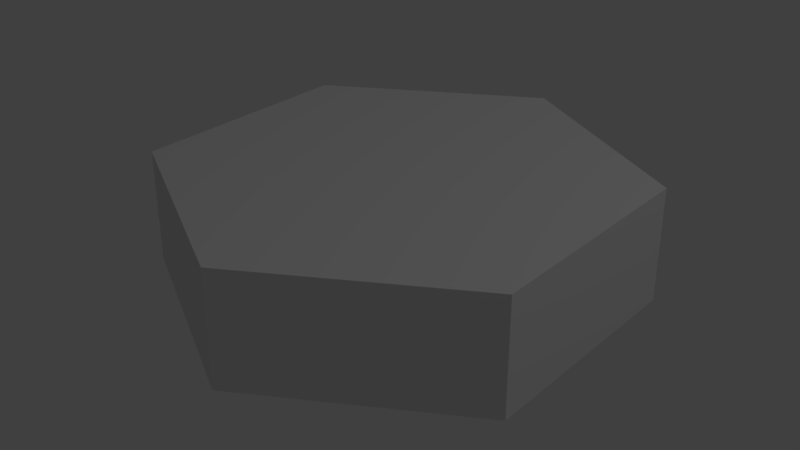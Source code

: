 # Source: drum.blend  (saved by Blender 2.79.0; exported with 4.5.12 LTS)
import bpy
from mathutils import Matrix  # noqa: F401  (used for matrix-valued properties, if any)

bpy.ops.wm.read_factory_settings(use_empty=True)
scene = bpy.context.scene
scene.name = 'Scene'

# ---- collections
col_collection_1 = bpy.data.collections.new('Collection 1'); scene.collection.children.link(col_collection_1)

# ---- world
world_world = bpy.data.worlds.new('World'); scene.world = world_world
world_world.color = (0.05088, 0.05088, 0.05088)
world_world.use_sun_shadow = False
world_world.sun_shadow_jitter_overblur = 0.0
world_world.cycles.sampling_method = 'MANUAL'

# ---- lights
light_lamp = bpy.data.lights.new('Lamp', 'POINT')
light_lamp.transmission_factor = 0.0
light_lamp.cutoff_distance = 30.0
light_lamp.energy = 100.0
light_lamp.shadow_buffer_clip_start = 1.001
light_lamp.shadow_soft_size = 0.1
light_lamp.shadow_maximum_resolution = 0.006
light_lamp.use_absolute_resolution = True

# ---- meshes
me_circle_001 = bpy.data.meshes.new('Circle.001')
me_circle_001.from_pydata([(0.0, 0.0, 0.0), (0.0, 1.0, 0.0), (-0.866, 0.5, 0.0), (-0.866, -0.5, 0.0), (8.742e-08, -1.0, 0.0), (0.866, -0.5, 0.0), (0.866, 0.5, 0.0), (0.0, 0.0, 0.4803), (0.0, 1.0, 0.4803), (-0.866, 0.5, 0.4803), (-0.866, -0.5, 0.4803), (8.742e-08, -1.0, 0.4803), (0.866, -0.5, 0.4803), (0.866, 0.5, 0.4803)], [], [(0, 2, 1), (0, 3, 2), (0, 4, 3), (0, 5, 4), (0, 6, 5), (0, 1, 6), (7, 8, 9), (7, 9, 10), (7, 10, 11), (7, 11, 12), (7, 12, 13), (7, 13, 8), (6, 1, 8, 13), (1, 2, 9, 8), (5, 6, 13, 12), (4, 5, 12, 11), (3, 4, 11, 10), (2, 3, 10, 9)])
me_circle_001.use_remesh_preserve_volume = False
me_circle_001.use_remesh_preserve_attributes = False
me_circle_001.use_mirror_vertex_groups = False
me_circle_001.update()

# ---- objects
ob_circle = bpy.data.objects.new('Circle', me_circle_001)
ob_lamp = bpy.data.objects.new('Lamp', light_lamp)

# ---- transforms, parenting, visibility, modifiers, constraints
ob_circle.location = (0.0, 0.0, 0.0)
ob_circle.lineart.crease_threshold = 0.0
ob_lamp.location = (4.076, 1.005, 5.904)
ob_lamp.rotation_euler = (0.6503, 0.05522, 1.866)
ob_lamp.lock_rotations_4d = False
ob_lamp.empty_display_type = 'ARROWS'
ob_lamp.color = (0.0, 0.0, 0.0, 0.0)
ob_lamp.lineart.crease_threshold = 0.0

# ---- collection membership
col_collection_1.objects.link(ob_circle)
col_collection_1.objects.link(ob_lamp)

# ---- scene / render settings (as saved in the file)
scene.frame_start = 1; scene.frame_end = 250; scene.frame_set(1)
scene.render.engine = 'BLENDER_EEVEE_NEXT'
scene.render.resolution_percentage = 50
scene.render.dither_intensity = 0.0
scene.cycles.use_denoising = False
scene.cycles.samples = 128
scene.cycles.sampling_pattern = 'TABULATED_SOBOL'
scene.cycles.use_adaptive_sampling = False
scene.cycles.use_light_tree = False
scene.cycles.blur_glossy = 0.0
scene.cycles.sample_clamp_indirect = 0.0
scene.view_settings.view_transform = 'Standard'
bpy.context.view_layer.update()

# ---- added for rendering (the .blend has no active camera): camera
cam_auto = bpy.data.cameras.new('AutoCamera')
cam_auto.lens = 50.0
cam_auto.sensor_width = 36.0
cam_auto.clip_end = 1000.0
ob_auto_camera = bpy.data.objects.new('AutoCamera', cam_auto)
scene.collection.objects.link(ob_auto_camera)
ob_auto_camera.location = (2.48793, -2.98551, 2.2305)
ob_auto_camera.rotation_euler = (1.09748, -7.21219e-08, 0.694738)
scene.camera = ob_auto_camera
bpy.context.view_layer.update()

